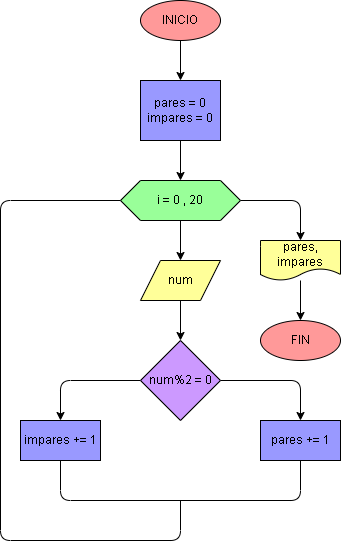

The diagram above was exported from draw.io. Its source (the exported page's mxGraphModel, read from the mxfile embedded in the PNG):
<mxGraphModel dx="448" dy="356" grid="1" gridSize="10" guides="1" tooltips="1" connect="1" arrows="1" fold="1" page="1" pageScale="1" pageWidth="827" pageHeight="1169" math="0" shadow="0">
  <root>
    <mxCell id="0" />
    <mxCell id="1" parent="0" />
    <mxCell id="4" value="" style="edgeStyle=none;html=1;strokeColor=#000000;fontColor=#000000;" parent="1" source="2" target="3" edge="1">
      <mxGeometry relative="1" as="geometry" />
    </mxCell>
    <mxCell id="2" value="INICIO" style="ellipse;whiteSpace=wrap;html=1;strokeColor=#000000;fontColor=#000000;fillColor=#FF9999;" parent="1" vertex="1">
      <mxGeometry x="200" y="80" width="80" height="40" as="geometry" />
    </mxCell>
    <mxCell id="6" style="edgeStyle=none;html=1;exitX=0.5;exitY=1;exitDx=0;exitDy=0;entryX=0.5;entryY=0;entryDx=0;entryDy=0;fontColor=#000000;strokeColor=#000000;" parent="1" source="3" target="5" edge="1">
      <mxGeometry relative="1" as="geometry" />
    </mxCell>
    <mxCell id="3" value="pares = 0&lt;br&gt;impares = 0" style="whiteSpace=wrap;html=1;strokeColor=#000000;fontColor=#000000;fillColor=#9999FF;" parent="1" vertex="1">
      <mxGeometry x="200" y="160" width="80" height="60" as="geometry" />
    </mxCell>
    <mxCell id="8" value="" style="edgeStyle=none;html=1;fontColor=#000000;strokeColor=#000000;" parent="1" source="5" target="7" edge="1">
      <mxGeometry relative="1" as="geometry" />
    </mxCell>
    <mxCell id="20" value="" style="edgeStyle=orthogonalEdgeStyle;html=1;fontColor=#000000;strokeColor=#000000;" parent="1" source="5" target="19" edge="1">
      <mxGeometry relative="1" as="geometry" />
    </mxCell>
    <mxCell id="5" value="i = 0 , 20" style="shape=hexagon;perimeter=hexagonPerimeter2;whiteSpace=wrap;html=1;fixedSize=1;fontColor=#000000;strokeColor=#000000;fillColor=#99FF99;" parent="1" vertex="1">
      <mxGeometry x="180" y="260" width="120" height="40" as="geometry" />
    </mxCell>
    <mxCell id="11" value="" style="edgeStyle=none;html=1;fontColor=#000000;strokeColor=#000000;" parent="1" source="7" target="10" edge="1">
      <mxGeometry relative="1" as="geometry" />
    </mxCell>
    <mxCell id="7" value="num" style="shape=parallelogram;perimeter=parallelogramPerimeter;whiteSpace=wrap;html=1;fixedSize=1;fillColor=#FFFF99;strokeColor=#000000;fontColor=#000000;" parent="1" vertex="1">
      <mxGeometry x="200" y="340" width="80" height="40" as="geometry" />
    </mxCell>
    <mxCell id="13" value="" style="edgeStyle=orthogonalEdgeStyle;html=1;fontColor=#000000;strokeColor=#000000;entryX=0.5;entryY=0;entryDx=0;entryDy=0;" parent="1" source="10" target="12" edge="1">
      <mxGeometry relative="1" as="geometry" />
    </mxCell>
    <mxCell id="15" style="edgeStyle=orthogonalEdgeStyle;html=1;exitX=0;exitY=0.5;exitDx=0;exitDy=0;entryX=0.5;entryY=0;entryDx=0;entryDy=0;fontColor=#000000;strokeColor=#000000;" parent="1" source="10" target="14" edge="1">
      <mxGeometry relative="1" as="geometry" />
    </mxCell>
    <mxCell id="10" value="num%2 = 0" style="rhombus;whiteSpace=wrap;html=1;fillColor=#CC99FF;strokeColor=#000000;fontColor=#000000;" parent="1" vertex="1">
      <mxGeometry x="200" y="420" width="80" height="80" as="geometry" />
    </mxCell>
    <mxCell id="12" value="pares += 1" style="whiteSpace=wrap;html=1;fillColor=#9999FF;strokeColor=#000000;fontColor=#000000;" parent="1" vertex="1">
      <mxGeometry x="320" y="500" width="80" height="40" as="geometry" />
    </mxCell>
    <mxCell id="14" value="impares += 1" style="whiteSpace=wrap;html=1;fillColor=#9999FF;strokeColor=#000000;fontColor=#000000;" parent="1" vertex="1">
      <mxGeometry x="80" y="500" width="80" height="40" as="geometry" />
    </mxCell>
    <mxCell id="16" value="" style="endArrow=none;html=1;fontColor=#000000;strokeColor=#000000;entryX=0.5;entryY=1;entryDx=0;entryDy=0;exitX=0.5;exitY=1;exitDx=0;exitDy=0;" parent="1" source="14" target="12" edge="1">
      <mxGeometry width="50" height="50" relative="1" as="geometry">
        <mxPoint x="290" y="580" as="sourcePoint" />
        <mxPoint x="340" y="530" as="targetPoint" />
        <Array as="points">
          <mxPoint x="120" y="580" />
          <mxPoint x="360" y="580" />
        </Array>
      </mxGeometry>
    </mxCell>
    <mxCell id="18" value="" style="endArrow=none;html=1;fontColor=#000000;strokeColor=#000000;entryX=0.5;entryY=1;entryDx=0;entryDy=0;exitX=0;exitY=0.5;exitDx=0;exitDy=0;" parent="1" source="5" edge="1">
      <mxGeometry width="50" height="50" relative="1" as="geometry">
        <mxPoint x="240" y="320" as="sourcePoint" />
        <mxPoint x="239.9999999999999" y="580" as="targetPoint" />
        <Array as="points">
          <mxPoint x="60" y="280" />
          <mxPoint x="60" y="620" />
          <mxPoint x="240" y="620" />
        </Array>
      </mxGeometry>
    </mxCell>
    <mxCell id="22" value="" style="edgeStyle=orthogonalEdgeStyle;html=1;fontColor=#000000;strokeColor=#000000;" parent="1" source="19" target="21" edge="1">
      <mxGeometry relative="1" as="geometry" />
    </mxCell>
    <mxCell id="19" value="pares, impares" style="shape=document;whiteSpace=wrap;html=1;boundedLbl=1;fillColor=#FFFF99;strokeColor=#000000;fontColor=#000000;" parent="1" vertex="1">
      <mxGeometry x="320" y="320" width="80" height="40" as="geometry" />
    </mxCell>
    <mxCell id="21" value="FIN" style="ellipse;whiteSpace=wrap;html=1;fillColor=#FF9999;strokeColor=#000000;fontColor=#000000;" parent="1" vertex="1">
      <mxGeometry x="320" y="400" width="80" height="40" as="geometry" />
    </mxCell>
  </root>
</mxGraphModel>